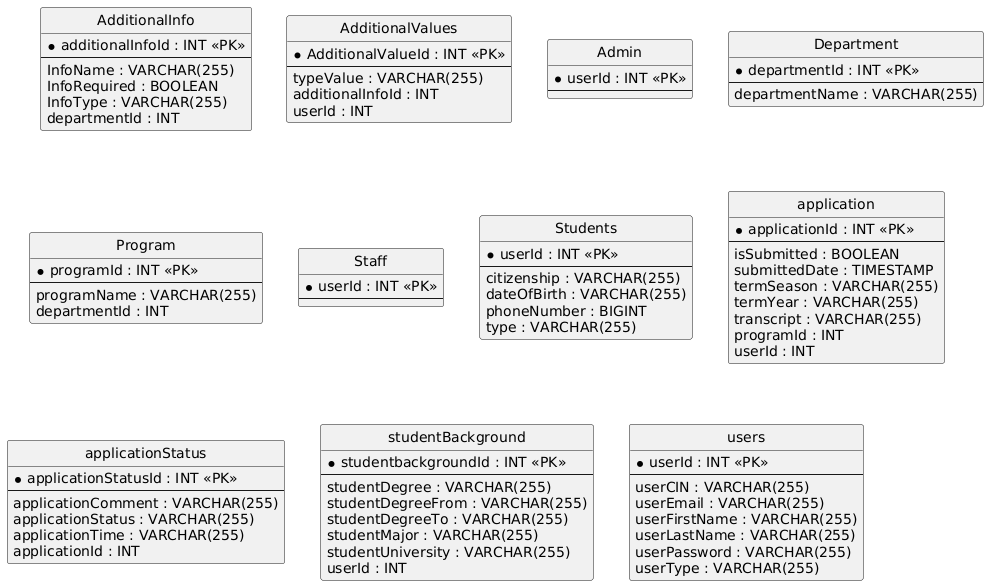

The diagram above was rendered by PlantUML. Its source (embedded in the PNG):
@startuml
hide circle
skinparam linetype ortho

entity "AdditionalInfo" as AdditionalInfo {
  * additionalInfoId : INT <<PK>>
  --
  InfoName : VARCHAR(255)
  InfoRequired : BOOLEAN
  InfoType : VARCHAR(255)
  departmentId : INT
}

entity "AdditionalValues" as AdditionalValues {
  * AdditionalValueId : INT <<PK>>
  --
  typeValue : VARCHAR(255)
  additionalInfoId : INT
  userId : INT
}

entity "Admin" as Admin {
  * userId : INT <<PK>>
  --
}

entity "Department" as Department {
  * departmentId : INT <<PK>>
  --
  departmentName : VARCHAR(255)
}

entity "Program" as Program {
  * programId : INT <<PK>>
  --
  programName : VARCHAR(255)
  departmentId : INT
}

entity "Staff" as Staff {
  * userId : INT <<PK>>
  --
}

entity "Students" as Students {
  * userId : INT <<PK>>
  --
  citizenship : VARCHAR(255)
  dateOfBirth : VARCHAR(255)
  phoneNumber : BIGINT
  type : VARCHAR(255)
}

entity "application" as application {
  * applicationId : INT <<PK>>
  --
  isSubmitted : BOOLEAN
  submittedDate : TIMESTAMP
  termSeason : VARCHAR(255)
  termYear : VARCHAR(255)
  transcript : VARCHAR(255)
  programId : INT
  userId : INT
}

entity "applicationStatus" as applicationStatus {
  * applicationStatusId : INT <<PK>>
  --
  applicationComment : VARCHAR(255)
  applicationStatus : VARCHAR(255)
  applicationTime : VARCHAR(255)
  applicationId : INT
}

entity "studentBackground" as studentBackground {
  * studentbackgroundId : INT <<PK>>
  --
  studentDegree : VARCHAR(255)
  studentDegreeFrom : VARCHAR(255)
  studentDegreeTo : VARCHAR(255)
  studentMajor : VARCHAR(255)
  studentUniversity : VARCHAR(255)
  userId : INT
}

entity "users" as users {
  * userId : INT <<PK>>
  --
  userCIN : VARCHAR(255)
  userEmail : VARCHAR(255)
  userFirstName : VARCHAR(255)
  userLastName : VARCHAR(255)
  userPassword : VARCHAR(255)
  userType : VARCHAR(255)
}

@enduml